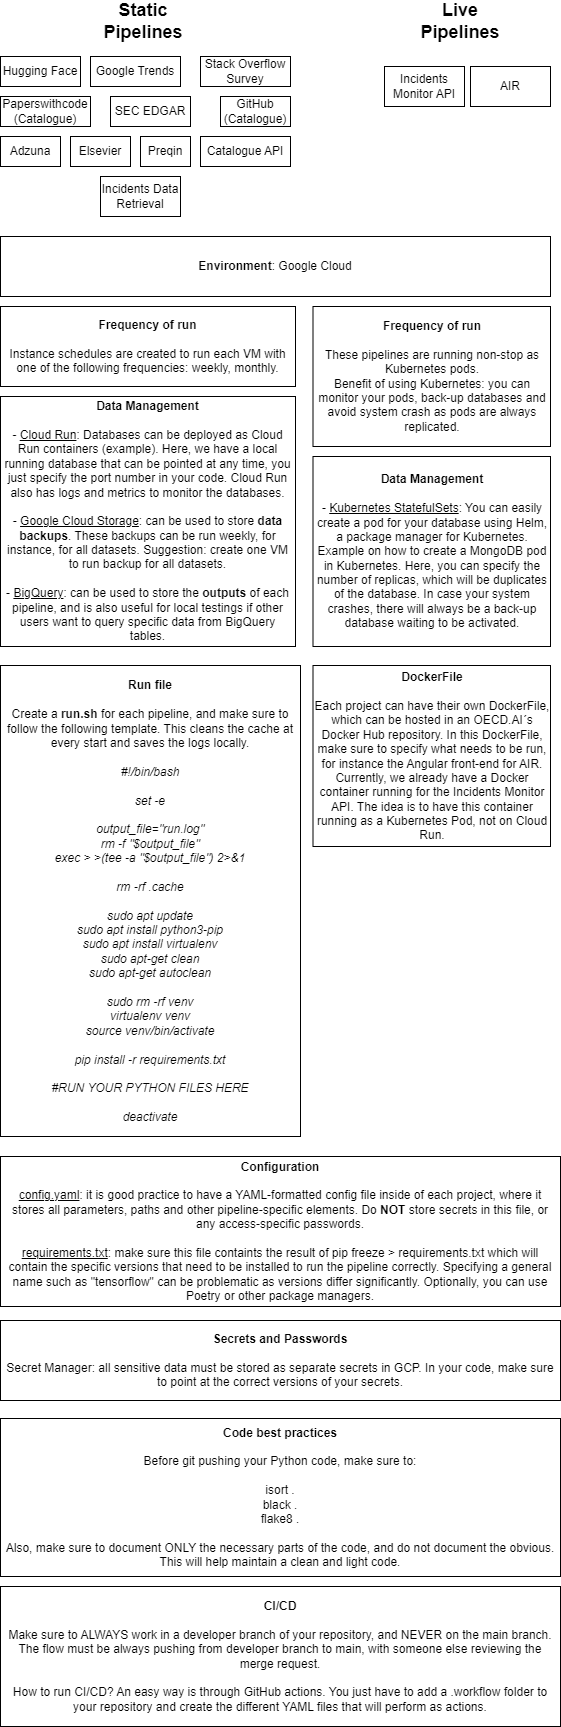

The diagram above was exported from draw.io. Its source (the exported page's mxGraphModel, read from the mxfile embedded in the PNG):
<mxGraphModel dx="1434" dy="772" grid="1" gridSize="10" guides="1" tooltips="1" connect="1" arrows="1" fold="1" page="1" pageScale="1" pageWidth="827" pageHeight="1169" math="0" shadow="0">
  <root>
    <mxCell id="WIyWlLk6GJQsqaUBKTNV-0" />
    <mxCell id="WIyWlLk6GJQsqaUBKTNV-1" parent="WIyWlLk6GJQsqaUBKTNV-0" />
    <mxCell id="ZLdICrvh6a32DMpb2cqf-0" value="&lt;b&gt;&lt;font style=&quot;font-size: 18px;&quot;&gt;Static Pipelines&lt;/font&gt;&lt;/b&gt;" style="text;html=1;align=center;verticalAlign=middle;whiteSpace=wrap;rounded=0;" vertex="1" parent="WIyWlLk6GJQsqaUBKTNV-1">
      <mxGeometry x="132.5" y="80" width="60" height="30" as="geometry" />
    </mxCell>
    <mxCell id="ZLdICrvh6a32DMpb2cqf-2" value="&lt;b&gt;&lt;font style=&quot;font-size: 18px;&quot;&gt;Live Pipelines&lt;/font&gt;&lt;/b&gt;" style="text;html=1;align=center;verticalAlign=middle;whiteSpace=wrap;rounded=0;" vertex="1" parent="WIyWlLk6GJQsqaUBKTNV-1">
      <mxGeometry x="450" y="80" width="60" height="30" as="geometry" />
    </mxCell>
    <mxCell id="ZLdICrvh6a32DMpb2cqf-4" value="Hugging Face" style="rounded=0;whiteSpace=wrap;html=1;" vertex="1" parent="WIyWlLk6GJQsqaUBKTNV-1">
      <mxGeometry x="20" y="130" width="80" height="30" as="geometry" />
    </mxCell>
    <mxCell id="ZLdICrvh6a32DMpb2cqf-5" value="Google Trends" style="rounded=0;whiteSpace=wrap;html=1;" vertex="1" parent="WIyWlLk6GJQsqaUBKTNV-1">
      <mxGeometry x="110" y="130" width="90" height="30" as="geometry" />
    </mxCell>
    <mxCell id="ZLdICrvh6a32DMpb2cqf-6" value="Stack Overflow Survey" style="rounded=0;whiteSpace=wrap;html=1;" vertex="1" parent="WIyWlLk6GJQsqaUBKTNV-1">
      <mxGeometry x="220" y="130" width="90" height="30" as="geometry" />
    </mxCell>
    <mxCell id="ZLdICrvh6a32DMpb2cqf-7" value="SEC EDGAR" style="rounded=0;whiteSpace=wrap;html=1;" vertex="1" parent="WIyWlLk6GJQsqaUBKTNV-1">
      <mxGeometry x="130" y="170" width="80" height="30" as="geometry" />
    </mxCell>
    <mxCell id="ZLdICrvh6a32DMpb2cqf-8" value="Paperswithcode (Catalogue)" style="rounded=0;whiteSpace=wrap;html=1;" vertex="1" parent="WIyWlLk6GJQsqaUBKTNV-1">
      <mxGeometry x="20" y="170" width="90" height="30" as="geometry" />
    </mxCell>
    <mxCell id="ZLdICrvh6a32DMpb2cqf-9" value="GitHub (Catalogue)" style="rounded=0;whiteSpace=wrap;html=1;" vertex="1" parent="WIyWlLk6GJQsqaUBKTNV-1">
      <mxGeometry x="240" y="170" width="70" height="30" as="geometry" />
    </mxCell>
    <mxCell id="ZLdICrvh6a32DMpb2cqf-10" value="Adzuna" style="rounded=0;whiteSpace=wrap;html=1;" vertex="1" parent="WIyWlLk6GJQsqaUBKTNV-1">
      <mxGeometry x="20" y="210" width="60" height="30" as="geometry" />
    </mxCell>
    <mxCell id="ZLdICrvh6a32DMpb2cqf-11" value="Elsevier" style="rounded=0;whiteSpace=wrap;html=1;" vertex="1" parent="WIyWlLk6GJQsqaUBKTNV-1">
      <mxGeometry x="90" y="210" width="60" height="30" as="geometry" />
    </mxCell>
    <mxCell id="ZLdICrvh6a32DMpb2cqf-12" value="Preqin" style="rounded=0;whiteSpace=wrap;html=1;" vertex="1" parent="WIyWlLk6GJQsqaUBKTNV-1">
      <mxGeometry x="160" y="210" width="50" height="30" as="geometry" />
    </mxCell>
    <mxCell id="ZLdICrvh6a32DMpb2cqf-13" value="Catalogue API" style="rounded=0;whiteSpace=wrap;html=1;" vertex="1" parent="WIyWlLk6GJQsqaUBKTNV-1">
      <mxGeometry x="220" y="210" width="90" height="30" as="geometry" />
    </mxCell>
    <mxCell id="ZLdICrvh6a32DMpb2cqf-14" value="Incidents Monitor API" style="rounded=0;whiteSpace=wrap;html=1;" vertex="1" parent="WIyWlLk6GJQsqaUBKTNV-1">
      <mxGeometry x="404" y="140" width="80" height="40" as="geometry" />
    </mxCell>
    <mxCell id="ZLdICrvh6a32DMpb2cqf-15" value="Incidents Data Retrieval" style="rounded=0;whiteSpace=wrap;html=1;" vertex="1" parent="WIyWlLk6GJQsqaUBKTNV-1">
      <mxGeometry x="120" y="250" width="80" height="40" as="geometry" />
    </mxCell>
    <mxCell id="ZLdICrvh6a32DMpb2cqf-16" value="AIR" style="rounded=0;whiteSpace=wrap;html=1;" vertex="1" parent="WIyWlLk6GJQsqaUBKTNV-1">
      <mxGeometry x="490" y="140" width="80" height="40" as="geometry" />
    </mxCell>
    <mxCell id="ZLdICrvh6a32DMpb2cqf-20" value="&lt;b&gt;Data Management&lt;/b&gt;&lt;div&gt;&lt;br&gt;&lt;/div&gt;&lt;div&gt;- &lt;u&gt;Cloud Run&lt;/u&gt;:&amp;nbsp;&lt;span style=&quot;background-color: initial;&quot;&gt;Databases can be deployed as Cloud Run containers (&lt;/span&gt;&lt;a style=&quot;background-color: initial;&quot; href=&quot;https://hub.docker.com/_/postgres&quot;&gt;example&lt;/a&gt;&lt;span style=&quot;background-color: initial;&quot;&gt;). Here, we have a local running database that can be pointed at any time, you just specify the port number in your code. Cloud Run also has logs and metrics to monitor the databases.&lt;/span&gt;&lt;/div&gt;&lt;div&gt;&lt;span style=&quot;background-color: initial;&quot;&gt;&lt;br&gt;&lt;/span&gt;&lt;/div&gt;&lt;div&gt;&lt;span style=&quot;background-color: initial;&quot;&gt;- &lt;u&gt;Google Cloud Storage&lt;/u&gt;: can be used to store &lt;b&gt;data backups&lt;/b&gt;. These backups can be run weekly, for instance, for all datasets. Suggestion: create one VM to run backup for all datasets.&lt;/span&gt;&lt;/div&gt;&lt;div&gt;&lt;span style=&quot;background-color: initial;&quot;&gt;&lt;br&gt;&lt;/span&gt;&lt;/div&gt;&lt;div&gt;&lt;span style=&quot;background-color: initial;&quot;&gt;- &lt;u&gt;BigQuery&lt;/u&gt;: can be used to store the &lt;b&gt;outputs &lt;/b&gt;of each pipeline, and is also useful for local testings if other users want to query specific data from BigQuery tables.&lt;/span&gt;&lt;/div&gt;" style="rounded=0;whiteSpace=wrap;html=1;" vertex="1" parent="WIyWlLk6GJQsqaUBKTNV-1">
      <mxGeometry x="20" y="470" width="295" height="250" as="geometry" />
    </mxCell>
    <mxCell id="ZLdICrvh6a32DMpb2cqf-21" value="&lt;b&gt;Configuration&lt;/b&gt;&lt;div&gt;&lt;br&gt;&lt;/div&gt;&lt;div&gt;&lt;u&gt;config.yaml&lt;/u&gt;: it is good practice to have a YAML-formatted config file inside of each project, where it stores all parameters, paths and other pipeline-specific elements. Do &lt;b&gt;NOT &lt;/b&gt;store secrets in this file, or any access-specific passwords.&lt;/div&gt;&lt;div&gt;&lt;br&gt;&lt;/div&gt;&lt;div&gt;&lt;u&gt;requirements.txt&lt;/u&gt;: make sure this file containts the result of pip freeze &amp;gt; requirements.txt which will contain the specific versions that need to be installed to run the pipeline correctly. Specifying a general name such as &quot;tensorflow&quot; can be problematic as versions differ significantly. Optionally, you can use Poetry or other package managers.&lt;/div&gt;" style="rounded=0;whiteSpace=wrap;html=1;" vertex="1" parent="WIyWlLk6GJQsqaUBKTNV-1">
      <mxGeometry x="20" y="1230" width="560" height="150" as="geometry" />
    </mxCell>
    <mxCell id="ZLdICrvh6a32DMpb2cqf-23" value="&lt;b&gt;Frequency of run&lt;/b&gt;&lt;div&gt;&lt;b&gt;&lt;br&gt;&lt;/b&gt;&lt;div&gt;Instance schedules are created to run each VM with one of the following frequencies: w&lt;span style=&quot;background-color: initial;&quot;&gt;eekly, m&lt;/span&gt;&lt;span style=&quot;background-color: initial;&quot;&gt;onthly.&lt;/span&gt;&lt;/div&gt;&lt;/div&gt;" style="rounded=0;whiteSpace=wrap;html=1;" vertex="1" parent="WIyWlLk6GJQsqaUBKTNV-1">
      <mxGeometry x="20" y="380" width="295" height="80" as="geometry" />
    </mxCell>
    <mxCell id="ZLdICrvh6a32DMpb2cqf-24" value="&lt;div&gt;&lt;b&gt;Secrets and Passwords&lt;/b&gt;&lt;/div&gt;&lt;div&gt;&lt;b&gt;&lt;br&gt;&lt;/b&gt;&lt;/div&gt;&lt;div&gt;Secret Manager: all sensitive data must be stored as separate secrets in GCP. In your code, make sure to point at the correct versions of your secrets.&lt;/div&gt;" style="rounded=0;whiteSpace=wrap;html=1;" vertex="1" parent="WIyWlLk6GJQsqaUBKTNV-1">
      <mxGeometry x="20" y="1394" width="560" height="80" as="geometry" />
    </mxCell>
    <mxCell id="ZLdICrvh6a32DMpb2cqf-25" value="&lt;div&gt;&lt;b&gt;Code best practices&lt;/b&gt;&lt;/div&gt;&lt;div&gt;&lt;br&gt;&lt;/div&gt;&lt;div&gt;Before git pushing your Python code, make sure to:&lt;/div&gt;&lt;div&gt;&lt;br&gt;&lt;/div&gt;&lt;div&gt;isort .&lt;/div&gt;&lt;div&gt;black .&lt;/div&gt;&lt;div&gt;flake8 .&lt;/div&gt;&lt;div&gt;&lt;br&gt;&lt;/div&gt;&lt;div&gt;Also, make sure to document ONLY the necessary parts of the code, and do not document the obvious. This will help maintain a clean and light code.&lt;/div&gt;" style="rounded=0;whiteSpace=wrap;html=1;" vertex="1" parent="WIyWlLk6GJQsqaUBKTNV-1">
      <mxGeometry x="20" y="1492" width="560" height="158" as="geometry" />
    </mxCell>
    <mxCell id="ZLdICrvh6a32DMpb2cqf-27" value="&lt;b&gt;Run file&lt;/b&gt;&lt;div&gt;&lt;br&gt;&lt;/div&gt;&lt;div&gt;Create a &lt;b&gt;run.sh&lt;/b&gt; for each pipeline, and make sure to follow the following template. This cleans the cache at every start and saves the logs locally.&lt;/div&gt;&lt;div&gt;&lt;br&gt;&lt;/div&gt;&lt;div&gt;&lt;div&gt;&lt;i&gt;#!/bin/bash&lt;/i&gt;&lt;/div&gt;&lt;div&gt;&lt;i&gt;&lt;br&gt;&lt;/i&gt;&lt;/div&gt;&lt;div&gt;&lt;i&gt;set -e&lt;/i&gt;&lt;/div&gt;&lt;div&gt;&lt;i&gt;&lt;br&gt;&lt;/i&gt;&lt;/div&gt;&lt;div&gt;&lt;i&gt;output_file=&quot;run.log&quot;&lt;/i&gt;&lt;/div&gt;&lt;div&gt;&lt;i&gt;rm -f &quot;$output_file&quot;&lt;/i&gt;&lt;/div&gt;&lt;div&gt;&lt;i&gt;exec &amp;gt; &amp;gt;(tee -a &quot;$output_file&quot;) 2&amp;gt;&amp;amp;1&lt;/i&gt;&lt;/div&gt;&lt;div&gt;&lt;i&gt;&lt;br&gt;&lt;/i&gt;&lt;/div&gt;&lt;div&gt;&lt;i&gt;rm -rf .cache&lt;/i&gt;&lt;/div&gt;&lt;div&gt;&lt;i&gt;&lt;br&gt;&lt;/i&gt;&lt;/div&gt;&lt;div&gt;&lt;i&gt;sudo apt update&lt;/i&gt;&lt;/div&gt;&lt;div&gt;&lt;i&gt;sudo apt install python3-pip&lt;/i&gt;&lt;/div&gt;&lt;div&gt;&lt;i&gt;sudo apt install virtualenv&lt;/i&gt;&lt;/div&gt;&lt;div&gt;&lt;i&gt;sudo apt-get clean&lt;/i&gt;&lt;/div&gt;&lt;div&gt;&lt;i&gt;sudo apt-get autoclean&lt;/i&gt;&lt;/div&gt;&lt;div&gt;&lt;i&gt;&lt;br&gt;&lt;/i&gt;&lt;/div&gt;&lt;div&gt;&lt;i&gt;sudo rm -rf venv&lt;/i&gt;&lt;/div&gt;&lt;div&gt;&lt;i&gt;virtualenv venv&lt;/i&gt;&lt;/div&gt;&lt;div&gt;&lt;i&gt;source venv/bin/activate&lt;/i&gt;&lt;/div&gt;&lt;div&gt;&lt;i&gt;&lt;br&gt;&lt;/i&gt;&lt;/div&gt;&lt;div&gt;&lt;i&gt;pip install -r requirements.txt&lt;/i&gt;&lt;/div&gt;&lt;div&gt;&lt;i&gt;&lt;br&gt;&lt;/i&gt;&lt;/div&gt;&lt;div&gt;&lt;i&gt;#RUN YOUR PYTHON FILES HERE&lt;/i&gt;&lt;/div&gt;&lt;div&gt;&lt;i&gt;&lt;br&gt;&lt;/i&gt;&lt;/div&gt;&lt;div&gt;&lt;i&gt;deactivate&lt;/i&gt;&lt;/div&gt;&lt;/div&gt;" style="rounded=0;whiteSpace=wrap;html=1;" vertex="1" parent="WIyWlLk6GJQsqaUBKTNV-1">
      <mxGeometry x="20" y="739" width="300" height="471" as="geometry" />
    </mxCell>
    <mxCell id="ZLdICrvh6a32DMpb2cqf-31" value="&lt;b&gt;Environment&lt;/b&gt;: Google Cloud" style="rounded=0;whiteSpace=wrap;html=1;" vertex="1" parent="WIyWlLk6GJQsqaUBKTNV-1">
      <mxGeometry x="20" y="310" width="550" height="60" as="geometry" />
    </mxCell>
    <mxCell id="ZLdICrvh6a32DMpb2cqf-32" value="&lt;b&gt;Frequency of run&lt;/b&gt;&lt;div&gt;&lt;b&gt;&lt;br&gt;&lt;/b&gt;&lt;div&gt;These pipelines are running non-stop as Kubernetes pods.&lt;/div&gt;&lt;/div&gt;&lt;div&gt;Benefit of using Kubernetes: you can monitor your pods, back-up databases and avoid system crash as pods are always replicated.&lt;/div&gt;" style="rounded=0;whiteSpace=wrap;html=1;" vertex="1" parent="WIyWlLk6GJQsqaUBKTNV-1">
      <mxGeometry x="332.5" y="380" width="237.5" height="140" as="geometry" />
    </mxCell>
    <mxCell id="ZLdICrvh6a32DMpb2cqf-33" value="&lt;b&gt;Data Management&lt;/b&gt;&lt;div&gt;&lt;br&gt;&lt;/div&gt;&lt;div&gt;- &lt;u&gt;Kubernetes StatefulSets&lt;/u&gt;: You can easily create a pod for your database using Helm, a package manager for Kubernetes. &lt;a href=&quot;https://artifacthub.io/packages/helm/bitnami/mongodb&quot;&gt;Example &lt;/a&gt;on how to create a MongoDB pod in Kubernetes. Here, you can specify the number of replicas, which will be duplicates of the database. In case your system crashes, there will always be a back-up database waiting to be activated.&lt;/div&gt;" style="rounded=0;whiteSpace=wrap;html=1;" vertex="1" parent="WIyWlLk6GJQsqaUBKTNV-1">
      <mxGeometry x="332.5" y="530" width="237.5" height="190" as="geometry" />
    </mxCell>
    <mxCell id="ZLdICrvh6a32DMpb2cqf-34" value="&lt;div&gt;&lt;b&gt;DockerFile&lt;/b&gt;&lt;/div&gt;&lt;div&gt;&lt;br&gt;&lt;/div&gt;&lt;div&gt;Each project can have their own DockerFile, which can be hosted in an OECD.AI´s Docker Hub repository. In this DockerFile, make sure to specify what needs to be run, for instance the Angular front-end for AIR. Currently, we already have a Docker container running for the Incidents Monitor API. The idea is to have this container running as a Kubernetes Pod, not on Cloud Run.&lt;/div&gt;" style="rounded=0;whiteSpace=wrap;html=1;" vertex="1" parent="WIyWlLk6GJQsqaUBKTNV-1">
      <mxGeometry x="332.5" y="739" width="237.5" height="181" as="geometry" />
    </mxCell>
    <mxCell id="ZLdICrvh6a32DMpb2cqf-35" value="&lt;div&gt;&lt;b&gt;CI/CD&lt;/b&gt;&lt;/div&gt;&lt;div&gt;&lt;br&gt;&lt;/div&gt;&lt;div&gt;Make sure to ALWAYS work in a developer branch of your repository, and NEVER on the main branch.&lt;/div&gt;&lt;div&gt;The flow must be always pushing from developer branch to main, with someone else reviewing the merge request.&lt;/div&gt;&lt;div&gt;&lt;br&gt;&lt;/div&gt;&lt;div&gt;How to run CI/CD? An easy way is through GitHub actions. You just have to add a .workflow folder to your repository and create the different YAML files that will perform as actions.&lt;/div&gt;" style="rounded=0;whiteSpace=wrap;html=1;" vertex="1" parent="WIyWlLk6GJQsqaUBKTNV-1">
      <mxGeometry x="20" y="1660" width="560" height="140" as="geometry" />
    </mxCell>
  </root>
</mxGraphModel>